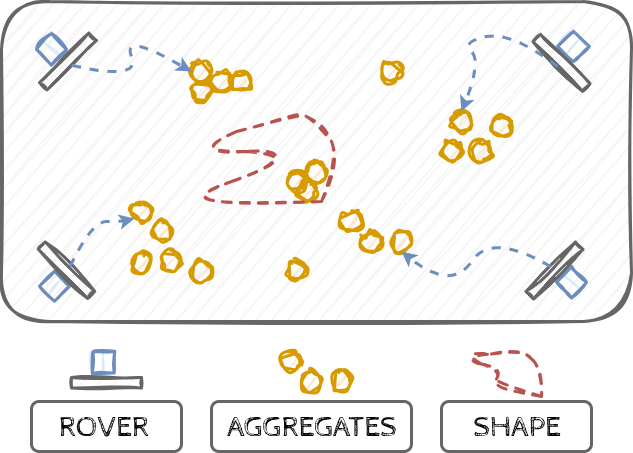

The diagram above was exported from draw.io. Its source (the exported page's mxGraphModel, read from the mxfile embedded in the PNG):
<mxGraphModel dx="1426" dy="879" grid="1" gridSize="10" guides="1" tooltips="1" connect="1" arrows="1" fold="1" page="1" pageScale="1" pageWidth="850" pageHeight="1100" math="0" shadow="0">
  <root>
    <mxCell id="0" />
    <mxCell id="1" parent="0" />
    <mxCell id="2" value="" style="rounded=1;whiteSpace=wrap;html=1;fillColor=#f5f5f5;fontColor=#333333;strokeColor=#666666;strokeWidth=3;sketch=1;curveFitting=1;jiggle=2;glass=0;shadow=0;" vertex="1" parent="1">
      <mxGeometry x="130" y="90" width="630" height="320" as="geometry" />
    </mxCell>
    <mxCell id="3" value="" style="ellipse;whiteSpace=wrap;html=1;aspect=fixed;strokeWidth=3;fillColor=#ffe6cc;strokeColor=#d79b00;sketch=1;curveFitting=1;jiggle=2;" vertex="1" parent="1">
      <mxGeometry x="415" y="260" width="20" height="20" as="geometry" />
    </mxCell>
    <mxCell id="4" value="" style="ellipse;whiteSpace=wrap;html=1;aspect=fixed;strokeWidth=3;fillColor=#ffe6cc;strokeColor=#d79b00;sketch=1;curveFitting=1;jiggle=2;" vertex="1" parent="1">
      <mxGeometry x="425" y="270" width="20" height="20" as="geometry" />
    </mxCell>
    <mxCell id="5" value="" style="ellipse;whiteSpace=wrap;html=1;aspect=fixed;strokeWidth=3;fillColor=#ffe6cc;strokeColor=#d79b00;sketch=1;curveFitting=1;jiggle=2;" vertex="1" parent="1">
      <mxGeometry x="435" y="250" width="20" height="20" as="geometry" />
    </mxCell>
    <mxCell id="6" value="" style="ellipse;whiteSpace=wrap;html=1;aspect=fixed;strokeWidth=3;fillColor=#ffe6cc;strokeColor=#d79b00;sketch=1;curveFitting=1;jiggle=2;" vertex="1" parent="1">
      <mxGeometry x="470" y="300" width="20" height="20" as="geometry" />
    </mxCell>
    <mxCell id="7" value="" style="ellipse;whiteSpace=wrap;html=1;aspect=fixed;strokeWidth=3;fillColor=#ffe6cc;strokeColor=#d79b00;sketch=1;curveFitting=1;jiggle=2;" vertex="1" parent="1">
      <mxGeometry x="580" y="200" width="20" height="20" as="geometry" />
    </mxCell>
    <mxCell id="8" value="" style="ellipse;whiteSpace=wrap;html=1;aspect=fixed;strokeWidth=3;fillColor=#ffe6cc;strokeColor=#d79b00;sketch=1;curveFitting=1;jiggle=2;" vertex="1" parent="1">
      <mxGeometry x="600" y="230" width="20" height="20" as="geometry" />
    </mxCell>
    <mxCell id="9" value="" style="ellipse;whiteSpace=wrap;html=1;aspect=fixed;strokeWidth=3;fillColor=#ffe6cc;strokeColor=#d79b00;sketch=1;curveFitting=1;jiggle=2;" vertex="1" parent="1">
      <mxGeometry x="620" y="205" width="20" height="20" as="geometry" />
    </mxCell>
    <mxCell id="10" value="" style="ellipse;whiteSpace=wrap;html=1;aspect=fixed;strokeWidth=3;fillColor=#ffe6cc;strokeColor=#d79b00;sketch=1;curveFitting=1;jiggle=2;" vertex="1" parent="1">
      <mxGeometry x="570" y="230" width="20" height="20" as="geometry" />
    </mxCell>
    <mxCell id="11" value="" style="ellipse;whiteSpace=wrap;html=1;aspect=fixed;strokeWidth=3;fillColor=#ffe6cc;strokeColor=#d79b00;sketch=1;curveFitting=1;jiggle=2;" vertex="1" parent="1">
      <mxGeometry x="260" y="340" width="20" height="20" as="geometry" />
    </mxCell>
    <mxCell id="12" value="" style="ellipse;whiteSpace=wrap;html=1;aspect=fixed;strokeWidth=3;fillColor=#ffe6cc;strokeColor=#d79b00;sketch=1;curveFitting=1;jiggle=2;" vertex="1" parent="1">
      <mxGeometry x="290" y="340" width="20" height="20" as="geometry" />
    </mxCell>
    <mxCell id="13" value="" style="ellipse;whiteSpace=wrap;html=1;aspect=fixed;strokeWidth=3;fillColor=#ffe6cc;strokeColor=#d79b00;sketch=1;curveFitting=1;jiggle=2;" vertex="1" parent="1">
      <mxGeometry x="280" y="310" width="20" height="20" as="geometry" />
    </mxCell>
    <mxCell id="14" value="" style="ellipse;whiteSpace=wrap;html=1;aspect=fixed;strokeWidth=3;fillColor=#ffe6cc;strokeColor=#d79b00;sketch=1;curveFitting=1;jiggle=2;" vertex="1" parent="1">
      <mxGeometry x="260" y="290" width="20" height="20" as="geometry" />
    </mxCell>
    <mxCell id="15" value="" style="ellipse;whiteSpace=wrap;html=1;aspect=fixed;strokeWidth=3;fillColor=#ffe6cc;strokeColor=#d79b00;sketch=1;curveFitting=1;jiggle=2;" vertex="1" parent="1">
      <mxGeometry x="320" y="350" width="20" height="20" as="geometry" />
    </mxCell>
    <mxCell id="16" value="" style="ellipse;whiteSpace=wrap;html=1;aspect=fixed;strokeWidth=3;fillColor=#ffe6cc;strokeColor=#d79b00;sketch=1;curveFitting=1;jiggle=2;" vertex="1" parent="1">
      <mxGeometry x="490" y="320" width="20" height="20" as="geometry" />
    </mxCell>
    <mxCell id="17" value="" style="ellipse;whiteSpace=wrap;html=1;aspect=fixed;strokeWidth=3;fillColor=#ffe6cc;strokeColor=#d79b00;sketch=1;curveFitting=1;jiggle=2;" vertex="1" parent="1">
      <mxGeometry x="520" y="320" width="20" height="20" as="geometry" />
    </mxCell>
    <mxCell id="18" value="" style="group;rotation=-90;" connectable="0" vertex="1" parent="1">
      <mxGeometry x="165" y="331.7157287525381" width="59.74427124746188" height="56.568542494923804" as="geometry" />
    </mxCell>
    <mxCell id="19" value="" style="group;rotation=-90;" connectable="0" vertex="1" parent="18">
      <mxGeometry width="59.74427124746188" height="56.568542494923804" as="geometry" />
    </mxCell>
    <mxCell id="20" value="" style="group;rotation=-90;" connectable="0" vertex="1" parent="19">
      <mxGeometry width="59.74427124746188" height="56.568542494923804" as="geometry" />
    </mxCell>
    <mxCell id="21" value="" style="rhombus;whiteSpace=wrap;html=1;fillColor=#dae8fc;strokeColor=#6c8ebf;strokeWidth=3;sketch=1;curveFitting=1;jiggle=2;rounded=0;direction=south;rotation=-90;" vertex="1" parent="20">
      <mxGeometry x="3" y="28" width="30" height="30" as="geometry" />
    </mxCell>
    <mxCell id="22" value="" style="rounded=0;whiteSpace=wrap;html=1;pointerEvents=0;align=center;verticalAlign=top;fontFamily=Helvetica;fontSize=12;fontColor=#333333;fillColor=#f5f5f5;strokeColor=#666666;sketch=1;curveFitting=1;jiggle=2;strokeWidth=3;rotation=-135;" vertex="1" parent="20">
      <mxGeometry x="-5" y="22" width="70" height="10" as="geometry" />
    </mxCell>
    <mxCell id="23" value="" style="group" connectable="0" vertex="1" parent="1">
      <mxGeometry x="165" y="120" width="59.74" height="60" as="geometry" />
    </mxCell>
    <mxCell id="24" value="" style="group" connectable="0" vertex="1" parent="23">
      <mxGeometry y="3.76822190084106e-15" width="59.74" height="60" as="geometry" />
    </mxCell>
    <mxCell id="25" value="" style="group" connectable="0" vertex="1" parent="24">
      <mxGeometry width="59.74" height="60" as="geometry" />
    </mxCell>
    <mxCell id="26" value="" style="rhombus;whiteSpace=wrap;html=1;fillColor=#dae8fc;strokeColor=#6c8ebf;strokeWidth=3;sketch=1;curveFitting=1;jiggle=2;rounded=0;direction=south;" vertex="1" parent="25">
      <mxGeometry y="1.9349318547059176" width="29.997855234967624" height="31.819805153394636" as="geometry" />
    </mxCell>
    <mxCell id="27" value="" style="rounded=0;whiteSpace=wrap;html=1;pointerEvents=0;align=center;verticalAlign=top;fontFamily=Helvetica;fontSize=12;fontColor=#333333;fillColor=#f5f5f5;strokeColor=#666666;sketch=1;curveFitting=1;jiggle=2;strokeWidth=3;rotation=-45;" vertex="1" parent="25">
      <mxGeometry x="-3.5397469177262" y="24.69669914110089" width="69.99499554825779" height="10.606601717798211" as="geometry" />
    </mxCell>
    <mxCell id="28" value="" style="group;rotation=90;" connectable="0" vertex="1" parent="1">
      <mxGeometry x="660" y="120" width="59.74" height="60" as="geometry" />
    </mxCell>
    <mxCell id="29" value="" style="group;rotation=90;" connectable="0" vertex="1" parent="28">
      <mxGeometry width="59.74" height="60" as="geometry" />
    </mxCell>
    <mxCell id="30" value="" style="group;rotation=90;" connectable="0" vertex="1" parent="29">
      <mxGeometry width="59.74" height="60" as="geometry" />
    </mxCell>
    <mxCell id="31" value="" style="rhombus;whiteSpace=wrap;html=1;fillColor=#dae8fc;strokeColor=#6c8ebf;strokeWidth=3;sketch=1;curveFitting=1;jiggle=2;rounded=0;direction=south;rotation=90;" vertex="1" parent="30">
      <mxGeometry x="27" y="-1" width="29.997855234967624" height="31.819805153394636" as="geometry" />
    </mxCell>
    <mxCell id="32" value="" style="rounded=0;whiteSpace=wrap;html=1;pointerEvents=0;align=center;verticalAlign=top;fontFamily=Helvetica;fontSize=12;fontColor=#333333;fillColor=#f5f5f5;strokeColor=#666666;sketch=1;curveFitting=1;jiggle=2;strokeWidth=3;rotation=45;" vertex="1" parent="30">
      <mxGeometry x="-5" y="26" width="69.99499554825779" height="10.606601717798211" as="geometry" />
    </mxCell>
    <mxCell id="33" value="" style="group;rotation=-180;" connectable="0" vertex="1" parent="1">
      <mxGeometry x="655" y="328.72" width="59.74" height="60" as="geometry" />
    </mxCell>
    <mxCell id="34" value="" style="group;rotation=-180;" connectable="0" vertex="1" parent="33">
      <mxGeometry width="59.74" height="60" as="geometry" />
    </mxCell>
    <mxCell id="35" value="" style="group;rotation=-180;" connectable="0" vertex="1" parent="34">
      <mxGeometry width="59.74" height="60" as="geometry" />
    </mxCell>
    <mxCell id="36" value="" style="rhombus;whiteSpace=wrap;html=1;fillColor=#dae8fc;strokeColor=#6c8ebf;strokeWidth=3;sketch=1;curveFitting=1;jiggle=2;rounded=0;direction=south;rotation=-180;" vertex="1" parent="35">
      <mxGeometry x="30" y="26" width="29.997855234967624" height="31.819805153394636" as="geometry" />
    </mxCell>
    <mxCell id="37" value="" style="rounded=0;whiteSpace=wrap;html=1;pointerEvents=0;align=center;verticalAlign=top;fontFamily=Helvetica;fontSize=12;fontColor=#333333;fillColor=#f5f5f5;strokeColor=#666666;sketch=1;curveFitting=1;jiggle=2;strokeWidth=3;rotation=-225;" vertex="1" parent="35">
      <mxGeometry x="-7" y="25" width="69.99499554825779" height="10.606601717798211" as="geometry" />
    </mxCell>
    <mxCell id="38" value="" style="ellipse;whiteSpace=wrap;html=1;aspect=fixed;strokeWidth=3;fillColor=#ffe6cc;strokeColor=#d79b00;sketch=1;curveFitting=1;jiggle=2;" vertex="1" parent="1">
      <mxGeometry x="320" y="150" width="20" height="20" as="geometry" />
    </mxCell>
    <mxCell id="39" value="" style="ellipse;whiteSpace=wrap;html=1;aspect=fixed;strokeWidth=3;fillColor=#ffe6cc;strokeColor=#d79b00;sketch=1;curveFitting=1;jiggle=2;" vertex="1" parent="1">
      <mxGeometry x="320" y="170" width="20" height="20" as="geometry" />
    </mxCell>
    <mxCell id="40" value="" style="ellipse;whiteSpace=wrap;html=1;aspect=fixed;strokeWidth=3;fillColor=#ffe6cc;strokeColor=#d79b00;sketch=1;curveFitting=1;jiggle=2;" vertex="1" parent="1">
      <mxGeometry x="340" y="160" width="20" height="20" as="geometry" />
    </mxCell>
    <mxCell id="41" value="" style="ellipse;whiteSpace=wrap;html=1;aspect=fixed;strokeWidth=3;fillColor=#ffe6cc;strokeColor=#d79b00;sketch=1;curveFitting=1;jiggle=2;" vertex="1" parent="1">
      <mxGeometry x="360" y="160" width="20" height="20" as="geometry" />
    </mxCell>
    <mxCell id="42" value="" style="ellipse;whiteSpace=wrap;html=1;aspect=fixed;strokeWidth=3;fillColor=#ffe6cc;strokeColor=#d79b00;sketch=1;curveFitting=1;jiggle=2;" vertex="1" parent="1">
      <mxGeometry x="510" y="150" width="20" height="20" as="geometry" />
    </mxCell>
    <mxCell id="43" value="" style="ellipse;whiteSpace=wrap;html=1;aspect=fixed;strokeWidth=3;fillColor=#ffe6cc;strokeColor=#d79b00;sketch=1;curveFitting=1;jiggle=2;" vertex="1" parent="1">
      <mxGeometry x="415" y="348.72" width="20" height="20" as="geometry" />
    </mxCell>
    <mxCell id="44" value="" style="curved=1;endArrow=none;html=1;rounded=0;fontFamily=Helvetica;fontSize=12;fontColor=default;endFill=0;strokeWidth=3;sketch=1;curveFitting=1;jiggle=2;fillColor=#f8cecc;strokeColor=#b85450;dashed=1;" edge="1" parent="1">
      <mxGeometry width="50" height="50" relative="1" as="geometry">
        <mxPoint x="450" y="290" as="sourcePoint" />
        <mxPoint x="450" y="290" as="targetPoint" />
        <Array as="points">
          <mxPoint x="280" y="300" />
          <mxPoint x="440" y="240" />
          <mxPoint x="310" y="240" />
          <mxPoint x="420" y="200" />
          <mxPoint x="450" y="210" />
          <mxPoint x="470" y="250" />
        </Array>
      </mxGeometry>
    </mxCell>
    <mxCell id="45" value="" style="ellipse;whiteSpace=wrap;html=1;aspect=fixed;strokeWidth=3;fillColor=#ffe6cc;strokeColor=#d79b00;sketch=1;curveFitting=1;jiggle=2;" vertex="1" parent="1">
      <mxGeometry x="410" y="440" width="20" height="20" as="geometry" />
    </mxCell>
    <mxCell id="46" value="" style="ellipse;whiteSpace=wrap;html=1;aspect=fixed;strokeWidth=3;fillColor=#ffe6cc;strokeColor=#d79b00;sketch=1;curveFitting=1;jiggle=2;" vertex="1" parent="1">
      <mxGeometry x="430" y="460" width="20" height="20" as="geometry" />
    </mxCell>
    <mxCell id="47" value="" style="ellipse;whiteSpace=wrap;html=1;aspect=fixed;strokeWidth=3;fillColor=#ffe6cc;strokeColor=#d79b00;sketch=1;curveFitting=1;jiggle=2;" vertex="1" parent="1">
      <mxGeometry x="460" y="460" width="20" height="20" as="geometry" />
    </mxCell>
    <mxCell id="48" value="" style="curved=1;endArrow=none;html=1;rounded=0;fontFamily=Helvetica;fontSize=12;fontColor=default;endFill=0;strokeWidth=3;sketch=1;curveFitting=1;jiggle=2;fillColor=#f8cecc;strokeColor=#b85450;dashed=1;" edge="1" parent="1">
      <mxGeometry width="50" height="50" relative="1" as="geometry">
        <mxPoint x="670" y="485" as="sourcePoint" />
        <mxPoint x="670" y="485" as="targetPoint" />
        <Array as="points">
          <mxPoint x="620" y="475" />
          <mxPoint x="630" y="460" />
          <mxPoint x="590" y="445" />
          <mxPoint x="650" y="440" />
          <mxPoint x="670" y="455" />
        </Array>
      </mxGeometry>
    </mxCell>
    <mxCell id="49" value="" style="rounded=1;whiteSpace=wrap;html=1;pointerEvents=0;align=center;verticalAlign=top;fontFamily=Helvetica;fontSize=12;fontColor=#333333;fillColor=none;strokeWidth=3;strokeColor=#666666;" vertex="1" parent="1">
      <mxGeometry x="570" y="490" width="150" height="50" as="geometry" />
    </mxCell>
    <mxCell id="50" value="" style="rounded=1;whiteSpace=wrap;html=1;pointerEvents=0;align=center;verticalAlign=top;fontFamily=Helvetica;fontSize=12;fontColor=#333333;fillColor=none;strokeWidth=3;strokeColor=#666666;" vertex="1" parent="1">
      <mxGeometry x="340" y="490" width="200" height="50" as="geometry" />
    </mxCell>
    <mxCell id="51" value="" style="rhombus;whiteSpace=wrap;html=1;fillColor=#dae8fc;strokeColor=#6c8ebf;strokeWidth=3;sketch=1;curveFitting=1;jiggle=2;rounded=0;direction=south;rotation=45;" vertex="1" parent="1">
      <mxGeometry x="217" y="435" width="29.997855234967624" height="31.819805153394636" as="geometry" />
    </mxCell>
    <mxCell id="52" value="" style="rounded=0;whiteSpace=wrap;html=1;pointerEvents=0;align=center;verticalAlign=top;fontFamily=Helvetica;fontSize=12;fontColor=#333333;fillColor=#f5f5f5;strokeColor=#666666;sketch=1;curveFitting=1;jiggle=2;strokeWidth=3;rotation=0;" vertex="1" parent="1">
      <mxGeometry x="200" y="466" width="69.99499554825779" height="10.606601717798211" as="geometry" />
    </mxCell>
    <mxCell id="53" value="" style="rounded=1;whiteSpace=wrap;html=1;pointerEvents=0;align=center;verticalAlign=top;fontFamily=Helvetica;fontSize=12;fontColor=#333333;fillColor=none;strokeWidth=3;strokeColor=#666666;" vertex="1" parent="1">
      <mxGeometry x="160" y="490" width="150" height="50" as="geometry" />
    </mxCell>
    <mxCell id="54" value="&lt;font face=&quot;Cabin Sketch&quot; style=&quot;font-size: 30px;&quot;&gt;ROVER&lt;/font&gt;" style="text;html=1;align=center;verticalAlign=middle;resizable=0;points=[];autosize=1;strokeColor=none;fillColor=none;fontFamily=Helvetica;fontSize=12;fontColor=default;" vertex="1" parent="1">
      <mxGeometry x="177" y="490" width="110" height="50" as="geometry" />
    </mxCell>
    <mxCell id="55" value="&lt;font data-font-src=&quot;https://fonts.googleapis.com/css?family=Cabin+Sketch&quot; face=&quot;Cabin Sketch&quot; style=&quot;font-size: 30px;&quot;&gt;AGGREGATES&lt;/font&gt;" style="text;html=1;align=center;verticalAlign=middle;resizable=0;points=[];autosize=1;strokeColor=none;fillColor=none;fontFamily=Helvetica;fontSize=12;fontColor=default;" vertex="1" parent="1">
      <mxGeometry x="345" y="490" width="190" height="50" as="geometry" />
    </mxCell>
    <mxCell id="56" value="&lt;font data-font-src=&quot;https://fonts.googleapis.com/css?family=Cabin+Sketch&quot; face=&quot;Cabin Sketch&quot; style=&quot;font-size: 30px;&quot;&gt;SHAPE&lt;/font&gt;" style="text;html=1;align=center;verticalAlign=middle;resizable=0;points=[];autosize=1;strokeColor=none;fillColor=none;fontFamily=Helvetica;fontSize=12;fontColor=default;" vertex="1" parent="1">
      <mxGeometry x="590" y="490" width="110" height="50" as="geometry" />
    </mxCell>
    <mxCell id="57" value="" style="curved=1;endArrow=classic;html=1;rounded=0;fontFamily=Helvetica;fontSize=12;fontColor=default;fillColor=#dae8fc;strokeColor=#6c8ebf;strokeWidth=3;dashed=1;entryX=0;entryY=0.5;entryDx=0;entryDy=0;exitX=0.5;exitY=1;exitDx=0;exitDy=0;" edge="1" source="27" target="38" parent="1">
      <mxGeometry width="50" height="50" relative="1" as="geometry">
        <mxPoint x="200" y="160" as="sourcePoint" />
        <mxPoint x="300" y="160" as="targetPoint" />
        <Array as="points">
          <mxPoint x="270" y="170" />
          <mxPoint x="250" y="120" />
        </Array>
      </mxGeometry>
    </mxCell>
    <mxCell id="58" value="" style="curved=1;endArrow=classic;html=1;rounded=0;fontFamily=Helvetica;fontSize=12;fontColor=default;fillColor=#dae8fc;strokeColor=#6c8ebf;strokeWidth=3;dashed=1;entryX=0;entryY=1;entryDx=0;entryDy=0;exitX=0.5;exitY=1;exitDx=0;exitDy=0;" edge="1" source="22" target="14" parent="1">
      <mxGeometry width="50" height="50" relative="1" as="geometry">
        <mxPoint x="200" y="350" as="sourcePoint" />
        <mxPoint x="320" y="350" as="targetPoint" />
        <Array as="points">
          <mxPoint x="220" y="310" />
          <mxPoint x="250" y="310" />
        </Array>
      </mxGeometry>
    </mxCell>
    <mxCell id="59" value="" style="curved=1;endArrow=classic;html=1;rounded=0;fontFamily=Helvetica;fontSize=12;fontColor=default;fillColor=#dae8fc;strokeColor=#6c8ebf;strokeWidth=3;dashed=1;entryX=0.5;entryY=0;entryDx=0;entryDy=0;exitX=0.5;exitY=1;exitDx=0;exitDy=0;" edge="1" source="32" target="7" parent="1">
      <mxGeometry width="50" height="50" relative="1" as="geometry">
        <mxPoint x="520" y="120" as="sourcePoint" />
        <mxPoint x="640" y="120" as="targetPoint" />
        <Array as="points">
          <mxPoint x="640" y="120" />
          <mxPoint x="590" y="130" />
          <mxPoint x="610" y="150" />
        </Array>
      </mxGeometry>
    </mxCell>
    <mxCell id="60" value="" style="curved=1;endArrow=classic;html=1;rounded=0;fontFamily=Helvetica;fontSize=12;fontColor=default;fillColor=#dae8fc;strokeColor=#6c8ebf;strokeWidth=3;dashed=1;entryX=0.5;entryY=1;entryDx=0;entryDy=0;exitX=0.5;exitY=1;exitDx=0;exitDy=0;" edge="1" source="37" target="17" parent="1">
      <mxGeometry width="50" height="50" relative="1" as="geometry">
        <mxPoint x="610" y="285" as="sourcePoint" />
        <mxPoint x="730" y="285" as="targetPoint" />
        <Array as="points">
          <mxPoint x="620" y="320" />
          <mxPoint x="580" y="380" />
        </Array>
      </mxGeometry>
    </mxCell>
  </root>
</mxGraphModel>